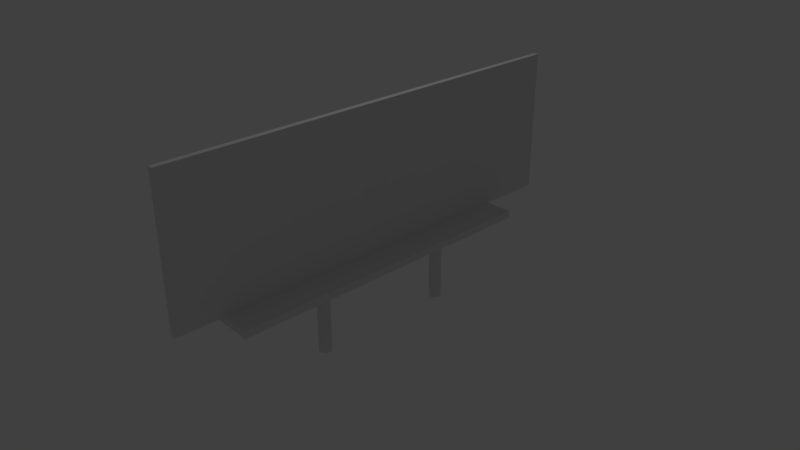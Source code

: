 # Source: billboard.blend  (saved by Blender 2.79.0; exported with 4.5.12 LTS)
import bpy
from mathutils import Matrix  # noqa: F401  (used for matrix-valued properties, if any)

bpy.ops.wm.read_factory_settings(use_empty=True)
scene = bpy.context.scene
scene.name = 'Scene'

# ---- collections
col_collection_1 = bpy.data.collections.new('Collection 1'); scene.collection.children.link(col_collection_1)

# ---- materials (node trees are filled in below, after node groups)
mat_material = bpy.data.materials.new('Material')
mat_material.alpha_threshold = 0.0
mat_material.use_transparent_shadow = False
mat_material.roughness = 0.5
mat_material.line_color = (0.0, 0.0, 0.0, 1.0)

# ---- material node trees

# ---- world
world_world = bpy.data.worlds.new('World'); scene.world = world_world
world_world.color = (0.05088, 0.05088, 0.05088)
world_world.use_sun_shadow = False
world_world.sun_shadow_jitter_overblur = 0.0
world_world.cycles.sampling_method = 'MANUAL'

# ---- cameras
cam_camera = bpy.data.cameras.new('Camera')
cam_camera.clip_end = 100.0
cam_camera.lens = 35.0
cam_camera.sensor_width = 32.0
cam_camera.sensor_height = 18.0
cam_camera.ortho_scale = 7.314
cam_camera.dof.focus_distance = 0.0
cam_camera.dof.aperture_fstop = 128.0

# ---- lights
light_lamp = bpy.data.lights.new('Lamp', 'POINT')
light_lamp.transmission_factor = 0.0
light_lamp.cutoff_distance = 30.0
light_lamp.energy = 100.0
light_lamp.shadow_buffer_clip_start = 1.001
light_lamp.shadow_soft_size = 0.1
light_lamp.shadow_maximum_resolution = 0.006
light_lamp.use_absolute_resolution = True

# ---- meshes
me_cube_001 = bpy.data.meshes.new('Cube.001')
me_cube_001.from_pydata([(-1.0, -1.0, -1.0), (-1.0, -1.0, 1.0), (-1.0, 1.0, -1.0), (-1.0, 1.0, 1.0), (1.0, -1.0, -1.0), (1.0, -1.0, 1.0), (1.0, 1.0, -1.0), (1.0, 1.0, 1.0), (0.0, 0.5667, 0.3598), (0.0, 0.5667, -20.7), (0.03965, 0.5659, 0.3598), (0.03965, 0.5659, -20.7), (0.07778, 0.5638, 0.3598), (0.07778, 0.5638, -20.7), (0.1129, 0.5603, 0.3598), (0.1129, 0.5603, -20.7), (0.1437, 0.5556, 0.3598), (0.1437, 0.5556, -20.7), (0.169, 0.5498, 0.3598), (0.169, 0.5498, -20.7), (0.1878, 0.5433, 0.3598), (0.1878, 0.5433, -20.7), (0.1993, 0.5362, 0.3598), (0.1993, 0.5362, -20.7), (0.2032, 0.5288, 0.3598), (0.2032, 0.5288, -20.7), (0.1993, 0.5214, 0.3598), (0.1993, 0.5214, -20.7), (0.1878, 0.5143, 0.3598), (0.1878, 0.5143, -20.7), (0.169, 0.5077, 0.3598), (0.169, 0.5077, -20.7), (0.1437, 0.502, 0.3598), (0.1437, 0.502, -20.7), (0.1129, 0.4973, 0.3598), (0.1129, 0.4973, -20.7), (0.07778, 0.4938, 0.3598), (0.07778, 0.4938, -20.7), (0.03965, 0.4916, 0.3598), (0.03965, 0.4916, -20.7), (-6.623e-08, 0.4909, 0.3598), (-6.623e-08, 0.4909, -20.7), (-0.03965, 0.4916, 0.3598), (-0.03965, 0.4916, -20.7), (-0.07778, 0.4938, 0.3598), (-0.07778, 0.4938, -20.7), (-0.1129, 0.4973, 0.3598), (-0.1129, 0.4973, -20.7), (-0.1437, 0.502, 0.3598), (-0.1437, 0.502, -20.7), (-0.169, 0.5077, 0.3598), (-0.169, 0.5077, -20.7), (-0.1878, 0.5143, 0.3598), (-0.1878, 0.5143, -20.7), (-0.1993, 0.5214, 0.3598), (-0.1993, 0.5214, -20.7), (-0.2032, 0.5288, 0.3598), (-0.2032, 0.5288, -20.7), (-0.1993, 0.5362, 0.3598), (-0.1993, 0.5362, -20.7), (-0.1878, 0.5433, 0.3598), (-0.1878, 0.5433, -20.7), (-0.169, 0.5498, 0.3598), (-0.169, 0.5498, -20.7), (-0.1437, 0.5556, 0.3598), (-0.1437, 0.5556, -20.7), (-0.1129, 0.5603, 0.3598), (-0.1129, 0.5603, -20.7), (-0.07778, 0.5638, 0.3598), (-0.07778, 0.5638, -20.7), (-0.03965, 0.5659, 0.3598), (-0.03965, 0.5659, -20.7), (0.0, -0.3251, 0.3598), (0.0, -0.3251, -20.7), (0.03965, -0.3258, 0.3598), (0.03965, -0.3258, -20.7), (0.07778, -0.3279, 0.3598), (0.07778, -0.3279, -20.7), (0.1129, -0.3314, 0.3598), (0.1129, -0.3314, -20.7), (0.1437, -0.3362, 0.3598), (0.1437, -0.3362, -20.7), (0.169, -0.3419, 0.3598), (0.169, -0.3419, -20.7), (0.1878, -0.3484, 0.3598), (0.1878, -0.3484, -20.7), (0.1993, -0.3555, 0.3598), (0.1993, -0.3555, -20.7), (0.2032, -0.3629, 0.3598), (0.2032, -0.3629, -20.7), (0.1993, -0.3703, 0.3598), (0.1993, -0.3703, -20.7), (0.1878, -0.3774, 0.3598), (0.1878, -0.3774, -20.7), (0.169, -0.384, 0.3598), (0.169, -0.384, -20.7), (0.1437, -0.3897, 0.3598), (0.1437, -0.3897, -20.7), (0.1129, -0.3944, 0.3598), (0.1129, -0.3944, -20.7), (0.07778, -0.3979, 0.3598), (0.07778, -0.3979, -20.7), (0.03965, -0.4001, 0.3598), (0.03965, -0.4001, -20.7), (-6.623e-08, -0.4008, 0.3598), (-6.623e-08, -0.4008, -20.7), (-0.03965, -0.4001, 0.3598), (-0.03965, -0.4001, -20.7), (-0.07778, -0.3979, 0.3598), (-0.07778, -0.3979, -20.7), (-0.1129, -0.3944, 0.3598), (-0.1129, -0.3944, -20.7), (-0.1437, -0.3897, 0.3598), (-0.1437, -0.3897, -20.7), (-0.169, -0.384, 0.3598), (-0.169, -0.384, -20.7), (-0.1878, -0.3774, 0.3598), (-0.1878, -0.3774, -20.7), (-0.1993, -0.3703, 0.3598), (-0.1993, -0.3703, -20.7), (-0.2032, -0.3629, 0.3598), (-0.2032, -0.3629, -20.7), (-0.1993, -0.3555, 0.3598), (-0.1993, -0.3555, -20.7), (-0.1878, -0.3484, 0.3598), (-0.1878, -0.3484, -20.7), (-0.169, -0.3419, 0.3598), (-0.169, -0.3419, -20.7), (-0.1437, -0.3362, 0.3598), (-0.1437, -0.3362, -20.7), (-0.1129, -0.3314, 0.3598), (-0.1129, -0.3314, -20.7), (-0.07778, -0.3279, 0.3598), (-0.07778, -0.3279, -20.7), (-0.03965, -0.3258, 0.3598), (-0.03965, -0.3258, -20.7)], [], [(0, 1, 3, 2), (2, 3, 7, 6), (6, 7, 5, 4), (4, 5, 1, 0), (2, 6, 4, 0), (7, 3, 1, 5), (8, 9, 11, 10), (10, 11, 13, 12), (12, 13, 15, 14), (14, 15, 17, 16), (16, 17, 19, 18), (18, 19, 21, 20), (20, 21, 23, 22), (22, 23, 25, 24), (24, 25, 27, 26), (26, 27, 29, 28), (28, 29, 31, 30), (30, 31, 33, 32), (32, 33, 35, 34), (34, 35, 37, 36), (36, 37, 39, 38), (38, 39, 41, 40), (40, 41, 43, 42), (42, 43, 45, 44), (44, 45, 47, 46), (46, 47, 49, 48), (48, 49, 51, 50), (50, 51, 53, 52), (52, 53, 55, 54), (54, 55, 57, 56), (56, 57, 59, 58), (58, 59, 61, 60), (60, 61, 63, 62), (62, 63, 65, 64), (64, 65, 67, 66), (66, 67, 69, 68), (11, 9, 71, 69, 67, 65, 63, 61, 59, 57, 55, 53, 51, 49, 47, 45, 43, 41, 39, 37, 35, 33, 31, 29, 27, 25, 23, 21, 19, 17, 15, 13), (68, 69, 71, 70), (70, 71, 9, 8), (8, 10, 12, 14, 16, 18, 20, 22, 24, 26, 28, 30, 32, 34, 36, 38, 40, 42, 44, 46, 48, 50, 52, 54, 56, 58, 60, 62, 64, 66, 68, 70), (72, 73, 75, 74), (74, 75, 77, 76), (76, 77, 79, 78), (78, 79, 81, 80), (80, 81, 83, 82), (82, 83, 85, 84), (84, 85, 87, 86), (86, 87, 89, 88), (88, 89, 91, 90), (90, 91, 93, 92), (92, 93, 95, 94), (94, 95, 97, 96), (96, 97, 99, 98), (98, 99, 101, 100), (100, 101, 103, 102), (102, 103, 105, 104), (104, 105, 107, 106), (106, 107, 109, 108), (108, 109, 111, 110), (110, 111, 113, 112), (112, 113, 115, 114), (114, 115, 117, 116), (116, 117, 119, 118), (118, 119, 121, 120), (120, 121, 123, 122), (122, 123, 125, 124), (124, 125, 127, 126), (126, 127, 129, 128), (128, 129, 131, 130), (130, 131, 133, 132), (75, 73, 135, 133, 131, 129, 127, 125, 123, 121, 119, 117, 115, 113, 111, 109, 107, 105, 103, 101, 99, 97, 95, 93, 91, 89, 87, 85, 83, 81, 79, 77), (132, 133, 135, 134), (134, 135, 73, 72), (72, 74, 76, 78, 80, 82, 84, 86, 88, 90, 92, 94, 96, 98, 100, 102, 104, 106, 108, 110, 112, 114, 116, 118, 120, 122, 124, 126, 128, 130, 132, 134)])
me_cube_001.use_remesh_preserve_volume = False
me_cube_001.use_remesh_preserve_attributes = False
me_cube_001.use_mirror_vertex_groups = False
me_cube_001.update()
me_cube = bpy.data.meshes.new('Cube')
me_cube.from_pydata([(0.2167, -0.8449, -1.0), (0.2167, -2.845, -1.0), (0.2167, -0.8449, 1.0), (0.2167, -2.845, 1.0), (-0.1005, -0.8449, -1.0), (-0.1005, -2.845, -1.0), (-0.1005, -0.8449, 1.0), (-0.1005, -2.845, 1.0), (0.2167, 1.155, -1.0), (0.2167, -0.8449, -1.0), (0.2167, 1.155, 1.0), (0.2167, -0.8449, 1.0), (-0.1005, 1.155, -1.0), (-0.1005, -0.8449, -1.0), (-0.1005, 1.155, 1.0), (-0.1005, -0.8449, 1.0), (0.2167, 3.155, -1.0), (0.2167, 1.155, -1.0), (0.2167, 3.155, 1.0), (0.2167, 1.155, 1.0), (-0.1005, 3.155, -1.0), (-0.1005, 1.155, -1.0), (-0.1005, 3.155, 1.0), (-0.1005, 1.155, 1.0)], [], [(1, 3, 7, 5), (2, 6, 7, 3), (0, 1, 5, 4), (10, 14, 15, 11), (8, 9, 13, 12), (18, 16, 20, 22), (18, 22, 23, 19), (16, 17, 21, 20), (3, 1, 16, 18), (7, 22, 20, 5)])
_uv = me_cube.uv_layers.new(name='UVMap')
_uv.uv.foreach_set('vector', [0.7197, 0.6669, 0.7197, 0.9998, 0.6669, 0.9998, 0.6669, 0.6669, 0.6664, 0.6669, 0.6664, 0.7197, 0.3336, 0.7197, 0.3336, 0.6669, 0.6664, 0.8261, 0.3336, 0.8261, 0.3336, 0.7733, 0.6664, 0.7733, 0.3331, 0.6669, 0.3331, 0.7197, 0.0002214, 0.7197, 0.0002214, 0.6669, 0.6664, 0.7729, 0.3336, 0.7729, 0.3336, 0.7201, 0.6664, 0.7201, 0.7201, 0.9998, 0.7201, 0.6669, 0.7729, 0.6669, 0.7729, 0.9998, 0.3331, 0.7201, 0.3331, 0.7729, 0.0002214, 0.7729, 0.0002214, 0.7201, 0.3331, 0.8261, 0.0002214, 0.8261, 0.0002214, 0.7733, 0.3331, 0.7733, 0.0002214, 0.3331, 0.0002215, 0.0002214, 0.9989, 0.0002214, 0.9989, 0.3331, 0.0002214, 0.3336, 0.9989, 0.3336, 0.9989, 0.6664, 0.0002214, 0.6664])
me_cube.materials.append(mat_material)
me_cube.use_remesh_preserve_volume = False
me_cube.use_remesh_preserve_attributes = False
me_cube.use_mirror_vertex_groups = False
me_cube.update()

# ---- objects
ob_cube_001 = bpy.data.objects.new('Cube.001', me_cube_001)
ob_cube = bpy.data.objects.new('Cube', me_cube)
ob_lamp = bpy.data.objects.new('Lamp', light_lamp)
ob_camera = bpy.data.objects.new('Camera', cam_camera)

# ---- transforms, parenting, visibility, modifiers, constraints
ob_cube_001.location = (0.03276, 0.01106, -0.02114)
ob_cube_001.scale = (0.4147, 2.226, 0.05133)
ob_cube_001.lineart.crease_threshold = 0.0
ob_cube.location = (0.0, -0.003167, 1.028)
ob_cube.scale = (0.227, 1.0, 1.0)
ob_cube.lock_rotations_4d = False
ob_cube.empty_display_type = 'ARROWS'
ob_cube.lineart.crease_threshold = 0.0
ob_lamp.location = (-2.924, 1.005, 5.904)
ob_lamp.rotation_euler = (0.6503, 0.05522, 1.866)
ob_lamp.lock_rotations_4d = False
ob_lamp.empty_display_type = 'ARROWS'
ob_lamp.color = (0.0, 0.0, 0.0, 0.0)
ob_lamp.lineart.crease_threshold = 0.0
ob_camera.location = (7.481, -6.508, 5.344)
ob_camera.rotation_euler = (1.109, 0.0, 0.8149)
ob_camera.lock_rotations_4d = False
ob_camera.empty_display_type = 'ARROWS'
ob_camera.color = (0.0, 0.0, 0.0, 0.0)
ob_camera.display_type = 'WIRE'
ob_camera.lineart.crease_threshold = 0.0

# ---- collection membership
col_collection_1.objects.link(ob_cube_001)
col_collection_1.objects.link(ob_cube)
col_collection_1.objects.link(ob_lamp)
col_collection_1.objects.link(ob_camera)

# ---- scene / render settings (as saved in the file)
scene.camera = ob_camera
scene.frame_start = 1; scene.frame_end = 250; scene.frame_set(1)
scene.render.engine = 'BLENDER_EEVEE_NEXT'
scene.render.resolution_percentage = 50
scene.render.dither_intensity = 0.0
scene.cycles.use_denoising = False
scene.cycles.samples = 128
scene.cycles.sampling_pattern = 'TABULATED_SOBOL'
scene.cycles.use_adaptive_sampling = False
scene.cycles.use_light_tree = False
scene.cycles.blur_glossy = 0.0
scene.cycles.sample_clamp_indirect = 0.0
scene.view_settings.view_transform = 'Standard'
bpy.context.view_layer.update()
